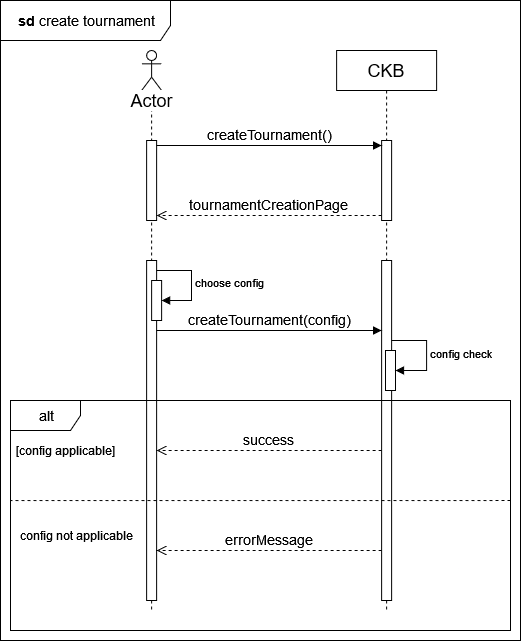

The diagram above was exported from draw.io. Its source (the exported page's mxGraphModel, read from the mxfile embedded in the PNG):
<mxGraphModel dx="1050" dy="1676" grid="1" gridSize="10" guides="1" tooltips="1" connect="1" arrows="1" fold="1" page="1" pageScale="1" pageWidth="850" pageHeight="1100" math="0" shadow="0">
  <root>
    <mxCell id="0" />
    <mxCell id="1" parent="0" />
    <mxCell id="xkZvkwMKXbBvvvNfzEan-76" value="" style="shape=umlLifeline;perimeter=lifelinePerimeter;whiteSpace=wrap;html=1;container=1;dropTarget=0;collapsible=0;recursiveResize=0;outlineConnect=0;portConstraint=eastwest;newEdgeStyle={&quot;curved&quot;:0,&quot;rounded&quot;:0};participant=umlActor;" vertex="1" parent="1">
      <mxGeometry x="171.12" y="-160" width="20" height="560" as="geometry" />
    </mxCell>
    <mxCell id="xkZvkwMKXbBvvvNfzEan-77" value="" style="html=1;points=[[0,0,0,0,5],[0,1,0,0,-5],[1,0,0,0,5],[1,1,0,0,-5]];perimeter=orthogonalPerimeter;outlineConnect=0;targetShapes=umlLifeline;portConstraint=eastwest;newEdgeStyle={&quot;curved&quot;:0,&quot;rounded&quot;:0};" vertex="1" parent="xkZvkwMKXbBvvvNfzEan-76">
      <mxGeometry x="5" y="90" width="10" height="80" as="geometry" />
    </mxCell>
    <mxCell id="xkZvkwMKXbBvvvNfzEan-78" value="" style="html=1;points=[[0,0,0,0,5],[0,1,0,0,-5],[1,0,0,0,5],[1,1,0,0,-5]];perimeter=orthogonalPerimeter;outlineConnect=0;targetShapes=umlLifeline;portConstraint=eastwest;newEdgeStyle={&quot;curved&quot;:0,&quot;rounded&quot;:0};" vertex="1" parent="xkZvkwMKXbBvvvNfzEan-76">
      <mxGeometry x="5" y="210" width="10" height="340" as="geometry" />
    </mxCell>
    <mxCell id="xkZvkwMKXbBvvvNfzEan-79" value="&lt;font style=&quot;font-size: 18px;&quot;&gt;CKB&lt;/font&gt;" style="shape=umlLifeline;perimeter=lifelinePerimeter;whiteSpace=wrap;html=1;container=1;dropTarget=0;collapsible=0;recursiveResize=0;outlineConnect=0;portConstraint=eastwest;newEdgeStyle={&quot;curved&quot;:0,&quot;rounded&quot;:0};" vertex="1" parent="1">
      <mxGeometry x="366.12" y="-160" width="100" height="560" as="geometry" />
    </mxCell>
    <mxCell id="xkZvkwMKXbBvvvNfzEan-80" value="" style="html=1;points=[[0,0,0,0,5],[0,1,0,0,-5],[1,0,0,0,5],[1,1,0,0,-5]];perimeter=orthogonalPerimeter;outlineConnect=0;targetShapes=umlLifeline;portConstraint=eastwest;newEdgeStyle={&quot;curved&quot;:0,&quot;rounded&quot;:0};" vertex="1" parent="xkZvkwMKXbBvvvNfzEan-79">
      <mxGeometry x="45" y="90" width="10" height="80" as="geometry" />
    </mxCell>
    <mxCell id="xkZvkwMKXbBvvvNfzEan-81" value="" style="html=1;points=[[0,0,0,0,5],[0,1,0,0,-5],[1,0,0,0,5],[1,1,0,0,-5]];perimeter=orthogonalPerimeter;outlineConnect=0;targetShapes=umlLifeline;portConstraint=eastwest;newEdgeStyle={&quot;curved&quot;:0,&quot;rounded&quot;:0};" vertex="1" parent="xkZvkwMKXbBvvvNfzEan-79">
      <mxGeometry x="45" y="210" width="10" height="340" as="geometry" />
    </mxCell>
    <mxCell id="xkZvkwMKXbBvvvNfzEan-82" value="" style="html=1;points=[[0,0,0,0,5],[0,1,0,0,-5],[1,0,0,0,5],[1,1,0,0,-5]];perimeter=orthogonalPerimeter;outlineConnect=0;targetShapes=umlLifeline;portConstraint=eastwest;newEdgeStyle={&quot;curved&quot;:0,&quot;rounded&quot;:0};" vertex="1" parent="xkZvkwMKXbBvvvNfzEan-79">
      <mxGeometry x="48.88" y="300" width="10" height="40" as="geometry" />
    </mxCell>
    <mxCell id="xkZvkwMKXbBvvvNfzEan-83" value="config check" style="html=1;align=left;spacingLeft=2;endArrow=block;rounded=0;edgeStyle=orthogonalEdgeStyle;curved=0;rounded=0;" edge="1" parent="xkZvkwMKXbBvvvNfzEan-79" target="xkZvkwMKXbBvvvNfzEan-82">
      <mxGeometry relative="1" as="geometry">
        <mxPoint x="55" y="290" as="sourcePoint" />
        <Array as="points">
          <mxPoint x="90" y="290" />
          <mxPoint x="90" y="320" />
        </Array>
      </mxGeometry>
    </mxCell>
    <mxCell id="xkZvkwMKXbBvvvNfzEan-84" value="&lt;font style=&quot;font-size: 14px;&quot;&gt;createTournament()&lt;/font&gt;" style="html=1;verticalAlign=bottom;endArrow=block;curved=0;rounded=0;entryX=0;entryY=0;entryDx=0;entryDy=5;" edge="1" parent="1" source="xkZvkwMKXbBvvvNfzEan-77" target="xkZvkwMKXbBvvvNfzEan-80">
      <mxGeometry relative="1" as="geometry">
        <mxPoint x="341.12" y="-65" as="sourcePoint" />
      </mxGeometry>
    </mxCell>
    <mxCell id="xkZvkwMKXbBvvvNfzEan-85" value="&lt;font style=&quot;font-size: 14px;&quot;&gt;tournamentCreationPage&lt;br&gt;&lt;/font&gt;" style="html=1;verticalAlign=bottom;endArrow=open;dashed=1;endSize=8;curved=0;rounded=0;exitX=0;exitY=1;exitDx=0;exitDy=-5;" edge="1" parent="1" source="xkZvkwMKXbBvvvNfzEan-80" target="xkZvkwMKXbBvvvNfzEan-77">
      <mxGeometry relative="1" as="geometry">
        <mxPoint x="341.12" y="5" as="targetPoint" />
      </mxGeometry>
    </mxCell>
    <mxCell id="xkZvkwMKXbBvvvNfzEan-86" value="&lt;font style=&quot;font-size: 14px;&quot;&gt;createTournament(config)&lt;/font&gt;" style="html=1;verticalAlign=bottom;endArrow=block;curved=0;rounded=0;" edge="1" parent="1" source="xkZvkwMKXbBvvvNfzEan-78" target="xkZvkwMKXbBvvvNfzEan-81">
      <mxGeometry relative="1" as="geometry">
        <mxPoint x="341.12" y="155" as="sourcePoint" />
        <mxPoint as="offset" />
        <Array as="points">
          <mxPoint x="300" y="120" />
        </Array>
      </mxGeometry>
    </mxCell>
    <mxCell id="xkZvkwMKXbBvvvNfzEan-87" value="&lt;font style=&quot;font-size: 18px;&quot;&gt;Actor&lt;/font&gt;" style="text;html=1;align=center;verticalAlign=middle;resizable=0;points=[];autosize=1;strokeColor=none;fillColor=none;labelBackgroundColor=default;" vertex="1" parent="1">
      <mxGeometry x="146.12" y="-130" width="70" height="40" as="geometry" />
    </mxCell>
    <mxCell id="xkZvkwMKXbBvvvNfzEan-88" value="&lt;font style=&quot;font-size: 14px;&quot;&gt;success&lt;/font&gt;" style="html=1;verticalAlign=bottom;endArrow=open;dashed=1;endSize=8;rounded=0;" edge="1" parent="1" source="xkZvkwMKXbBvvvNfzEan-81" target="xkZvkwMKXbBvvvNfzEan-78">
      <mxGeometry relative="1" as="geometry">
        <mxPoint x="191.12" y="240" as="targetPoint" />
        <mxPoint x="416.12" y="240" as="sourcePoint" />
        <Array as="points">
          <mxPoint x="290" y="240" />
        </Array>
      </mxGeometry>
    </mxCell>
    <mxCell id="xkZvkwMKXbBvvvNfzEan-89" value="&lt;font style=&quot;font-size: 14px;&quot;&gt;&lt;b&gt;&amp;nbsp;sd &lt;/b&gt;create tournament&lt;b&gt;&lt;br&gt;&lt;/b&gt;&lt;/font&gt;" style="shape=umlFrame;whiteSpace=wrap;html=1;pointerEvents=0;width=170;height=40;" vertex="1" parent="1">
      <mxGeometry x="30" y="-210" width="520" height="640" as="geometry" />
    </mxCell>
    <mxCell id="xkZvkwMKXbBvvvNfzEan-90" value="" style="html=1;points=[[0,0,0,0,5],[0,1,0,0,-5],[1,0,0,0,5],[1,1,0,0,-5]];perimeter=orthogonalPerimeter;outlineConnect=0;targetShapes=umlLifeline;portConstraint=eastwest;newEdgeStyle={&quot;curved&quot;:0,&quot;rounded&quot;:0};" vertex="1" parent="1">
      <mxGeometry x="181.12" y="70" width="10" height="40" as="geometry" />
    </mxCell>
    <mxCell id="xkZvkwMKXbBvvvNfzEan-91" value="choose config" style="html=1;align=left;spacingLeft=2;endArrow=block;rounded=0;edgeStyle=orthogonalEdgeStyle;curved=0;rounded=0;" edge="1" parent="1" source="xkZvkwMKXbBvvvNfzEan-78" target="xkZvkwMKXbBvvvNfzEan-90">
      <mxGeometry relative="1" as="geometry">
        <mxPoint x="191" y="50" as="sourcePoint" />
        <Array as="points">
          <mxPoint x="221" y="60" />
          <mxPoint x="221" y="90" />
        </Array>
      </mxGeometry>
    </mxCell>
    <mxCell id="xkZvkwMKXbBvvvNfzEan-92" value="&lt;font style=&quot;font-size: 14px;&quot;&gt;&lt;b&gt;&amp;nbsp;&lt;/b&gt;alt&lt;b&gt;&lt;br&gt;&lt;/b&gt;&lt;/font&gt;" style="shape=umlFrame;whiteSpace=wrap;html=1;pointerEvents=0;width=70;height=30;" vertex="1" parent="1">
      <mxGeometry x="40" y="190" width="500" height="230" as="geometry" />
    </mxCell>
    <mxCell id="xkZvkwMKXbBvvvNfzEan-93" value="" style="endArrow=none;dashed=1;html=1;rounded=0;entryX=0;entryY=0.435;entryDx=0;entryDy=0;entryPerimeter=0;" edge="1" parent="1" target="xkZvkwMKXbBvvvNfzEan-92">
      <mxGeometry width="50" height="50" relative="1" as="geometry">
        <mxPoint x="540" y="290" as="sourcePoint" />
        <mxPoint x="630" y="270" as="targetPoint" />
      </mxGeometry>
    </mxCell>
    <mxCell id="xkZvkwMKXbBvvvNfzEan-94" value="&lt;font style=&quot;font-size: 14px;&quot;&gt;errorMessage&lt;/font&gt;" style="html=1;verticalAlign=bottom;endArrow=open;dashed=1;endSize=8;rounded=0;" edge="1" parent="1" source="xkZvkwMKXbBvvvNfzEan-81" target="xkZvkwMKXbBvvvNfzEan-78">
      <mxGeometry relative="1" as="geometry">
        <mxPoint x="196" y="250" as="targetPoint" />
        <mxPoint x="421" y="250" as="sourcePoint" />
        <Array as="points">
          <mxPoint x="290" y="340" />
        </Array>
      </mxGeometry>
    </mxCell>
    <mxCell id="xkZvkwMKXbBvvvNfzEan-95" value="[config applicable]" style="text;html=1;align=center;verticalAlign=middle;resizable=0;points=[];autosize=1;strokeColor=none;fillColor=none;" vertex="1" parent="1">
      <mxGeometry x="35" y="225" width="120" height="30" as="geometry" />
    </mxCell>
    <mxCell id="xkZvkwMKXbBvvvNfzEan-96" value="config not applicable" style="text;html=1;align=center;verticalAlign=middle;resizable=0;points=[];autosize=1;strokeColor=none;fillColor=none;" vertex="1" parent="1">
      <mxGeometry x="41.120000000000005" y="310" width="130" height="30" as="geometry" />
    </mxCell>
  </root>
</mxGraphModel>